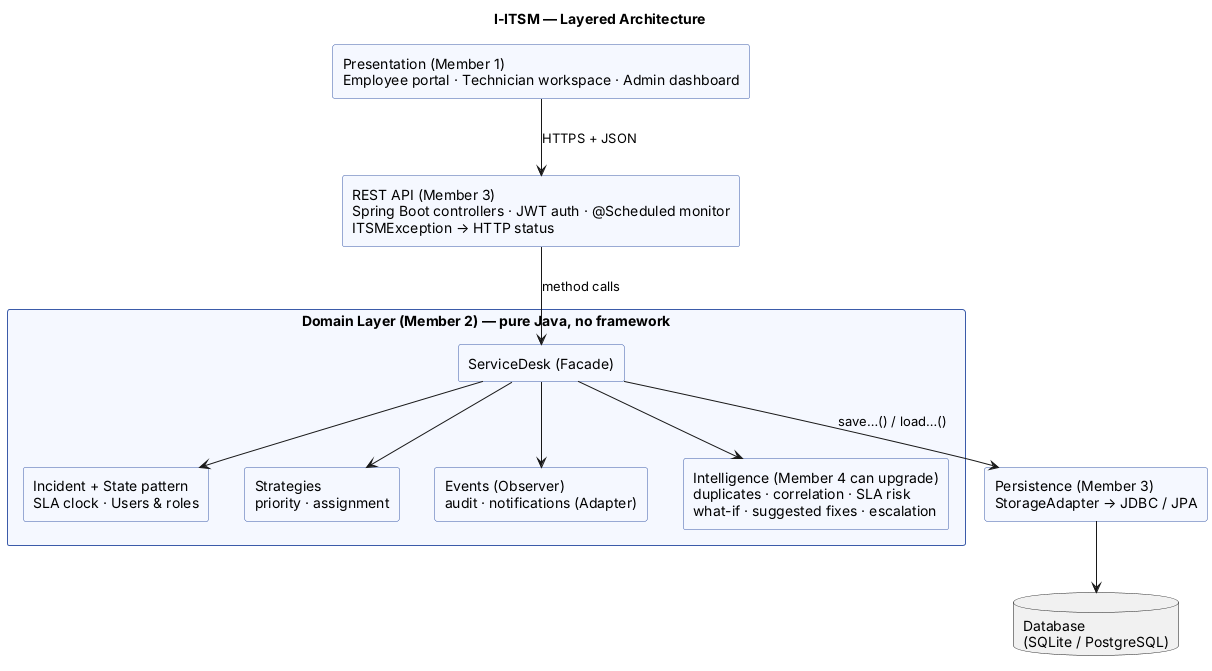

The diagram above was rendered by PlantUML. Its source (embedded in the PNG):
@startuml
title I-ITSM — Layered Architecture
skinparam componentStyle rectangle
skinparam rectangleBackgroundColor #F5F8FF
skinparam rectangleBorderColor #3B5BA9

rectangle "Presentation (Member 1)\nEmployee portal · Technician workspace · Admin dashboard" as UI
rectangle "REST API (Member 3)\nSpring Boot controllers · JWT auth · @Scheduled monitor\nITSMException → HTTP status" as API
rectangle "Domain Layer (Member 2) — pure Java, no framework" as DOM {
  rectangle "ServiceDesk (Facade)" as SD
  rectangle "Incident + State pattern\nSLA clock · Users & roles" as CORE
  rectangle "Strategies\npriority · assignment" as STR
  rectangle "Events (Observer)\naudit · notifications (Adapter)" as EVT
  rectangle "Intelligence (Member 4 can upgrade)\nduplicates · correlation · SLA risk\nwhat-if · suggested fixes · escalation" as AI
}
rectangle "Persistence (Member 3)\nStorageAdapter → JDBC / JPA" as PERS
database "Database\n(SQLite / PostgreSQL)" as DB

UI --> API : HTTPS + JSON
API --> SD : method calls
SD --> CORE
SD --> STR
SD --> EVT
SD --> AI
SD --> PERS : save…() / load…()
PERS --> DB
@enduml